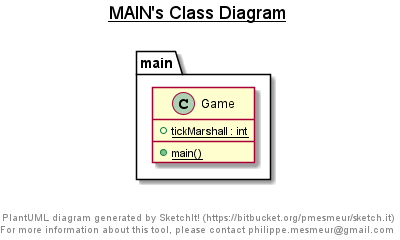

The diagram above was rendered by PlantUML. Its source (embedded in the PNG):
@startuml

title __MAIN's Class Diagram__\n

  namespace main {
    class main.Game {
        {static} + tickMarshall : int
        {static} + main()
    }
  }
  



right footer


PlantUML diagram generated by SketchIt! (https://bitbucket.org/pmesmeur/sketch.it)
For more information about this tool, please contact philippe.mesmeur@gmail.com
endfooter

@enduml